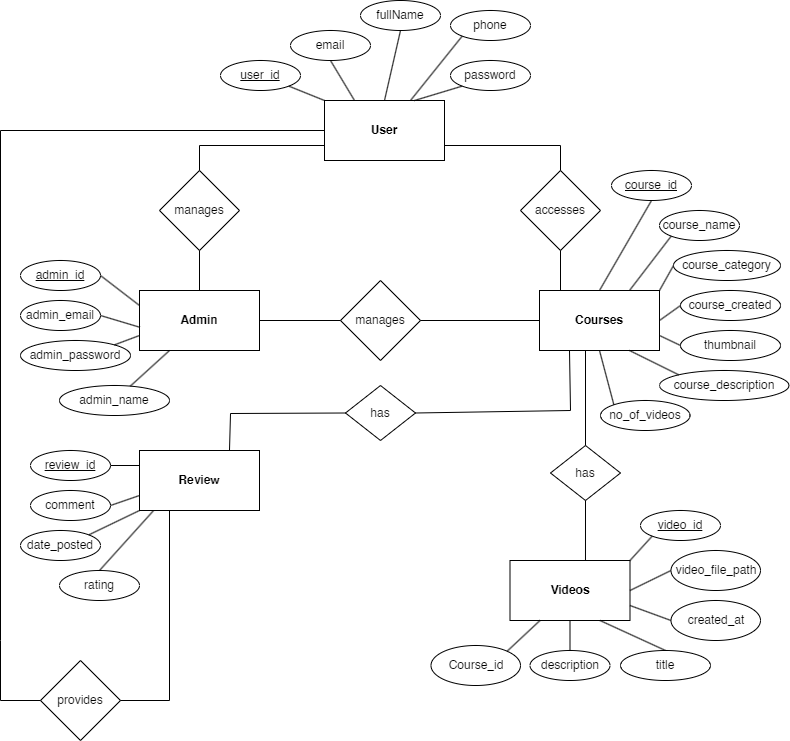

The diagram above was exported from draw.io. Its source (the exported page's mxGraphModel, read from the mxfile embedded in the PNG):
<mxGraphModel dx="1123" dy="424" grid="1" gridSize="10" guides="1" tooltips="1" connect="1" arrows="1" fold="1" page="1" pageScale="1" pageWidth="827" pageHeight="1169" math="0" shadow="0">
  <root>
    <mxCell id="0" />
    <mxCell id="1" parent="0" />
    <mxCell id="4GiubKmTV2tQM-HZc286-1" value="&lt;b&gt;User&lt;/b&gt;" style="rounded=0;whiteSpace=wrap;html=1;" parent="1" vertex="1">
      <mxGeometry x="354" y="300" width="120" height="60" as="geometry" />
    </mxCell>
    <mxCell id="4GiubKmTV2tQM-HZc286-2" value="&lt;b&gt;Review&lt;/b&gt;" style="rounded=0;whiteSpace=wrap;html=1;" parent="1" vertex="1">
      <mxGeometry x="169" y="650" width="120" height="60" as="geometry" />
    </mxCell>
    <mxCell id="4GiubKmTV2tQM-HZc286-3" value="&lt;b&gt;Admin&lt;/b&gt;" style="rounded=0;whiteSpace=wrap;html=1;" parent="1" vertex="1">
      <mxGeometry x="169" y="490" width="120" height="60" as="geometry" />
    </mxCell>
    <mxCell id="4GiubKmTV2tQM-HZc286-4" value="&lt;b&gt;Courses&lt;/b&gt;" style="rounded=0;whiteSpace=wrap;html=1;" parent="1" vertex="1">
      <mxGeometry x="569" y="490" width="120" height="60" as="geometry" />
    </mxCell>
    <mxCell id="4GiubKmTV2tQM-HZc286-5" value="&lt;b style=&quot;border-color: var(--border-color);&quot;&gt;Videos&lt;/b&gt;" style="rounded=0;whiteSpace=wrap;html=1;" parent="1" vertex="1">
      <mxGeometry x="539.5" y="760" width="120" height="60" as="geometry" />
    </mxCell>
    <mxCell id="4GiubKmTV2tQM-HZc286-6" value="manages" style="rhombus;whiteSpace=wrap;html=1;" parent="1" vertex="1">
      <mxGeometry x="189" y="370" width="80" height="80" as="geometry" />
    </mxCell>
    <mxCell id="4GiubKmTV2tQM-HZc286-7" value="" style="endArrow=none;html=1;rounded=0;entryX=0;entryY=0.75;entryDx=0;entryDy=0;exitX=0.5;exitY=0;exitDx=0;exitDy=0;" parent="1" source="4GiubKmTV2tQM-HZc286-6" target="4GiubKmTV2tQM-HZc286-1" edge="1">
      <mxGeometry width="50" height="50" relative="1" as="geometry">
        <mxPoint x="229" y="345" as="sourcePoint" />
        <mxPoint x="430" y="290" as="targetPoint" />
        <Array as="points">
          <mxPoint x="229" y="345" />
        </Array>
      </mxGeometry>
    </mxCell>
    <mxCell id="4GiubKmTV2tQM-HZc286-8" value="" style="endArrow=none;html=1;rounded=0;entryX=0.5;entryY=1;entryDx=0;entryDy=0;exitX=0.5;exitY=0;exitDx=0;exitDy=0;" parent="1" source="4GiubKmTV2tQM-HZc286-3" target="4GiubKmTV2tQM-HZc286-6" edge="1">
      <mxGeometry width="50" height="50" relative="1" as="geometry">
        <mxPoint x="260" y="480" as="sourcePoint" />
        <mxPoint x="430" y="560" as="targetPoint" />
      </mxGeometry>
    </mxCell>
    <mxCell id="4GiubKmTV2tQM-HZc286-9" value="accesses" style="rhombus;whiteSpace=wrap;html=1;" parent="1" vertex="1">
      <mxGeometry x="550" y="370" width="80" height="80" as="geometry" />
    </mxCell>
    <mxCell id="4GiubKmTV2tQM-HZc286-10" value="" style="endArrow=none;html=1;rounded=0;exitX=1;exitY=0.75;exitDx=0;exitDy=0;entryX=0.5;entryY=0;entryDx=0;entryDy=0;" parent="1" source="4GiubKmTV2tQM-HZc286-1" target="4GiubKmTV2tQM-HZc286-9" edge="1">
      <mxGeometry width="50" height="50" relative="1" as="geometry">
        <mxPoint x="440" y="390" as="sourcePoint" />
        <mxPoint x="590" y="345" as="targetPoint" />
        <Array as="points">
          <mxPoint x="590" y="345" />
        </Array>
      </mxGeometry>
    </mxCell>
    <mxCell id="4GiubKmTV2tQM-HZc286-11" value="" style="endArrow=none;html=1;rounded=0;entryX=0.5;entryY=1;entryDx=0;entryDy=0;" parent="1" target="4GiubKmTV2tQM-HZc286-9" edge="1">
      <mxGeometry width="50" height="50" relative="1" as="geometry">
        <mxPoint x="590" y="490" as="sourcePoint" />
        <mxPoint x="490" y="420" as="targetPoint" />
      </mxGeometry>
    </mxCell>
    <mxCell id="4GiubKmTV2tQM-HZc286-12" value="manages" style="rhombus;whiteSpace=wrap;html=1;" parent="1" vertex="1">
      <mxGeometry x="370" y="480" width="80" height="80" as="geometry" />
    </mxCell>
    <mxCell id="4GiubKmTV2tQM-HZc286-13" value="" style="endArrow=none;html=1;rounded=0;entryX=0;entryY=0.5;entryDx=0;entryDy=0;exitX=1;exitY=0.5;exitDx=0;exitDy=0;" parent="1" source="4GiubKmTV2tQM-HZc286-3" target="4GiubKmTV2tQM-HZc286-12" edge="1">
      <mxGeometry width="50" height="50" relative="1" as="geometry">
        <mxPoint x="440" y="620" as="sourcePoint" />
        <mxPoint x="490" y="570" as="targetPoint" />
      </mxGeometry>
    </mxCell>
    <mxCell id="4GiubKmTV2tQM-HZc286-14" value="" style="endArrow=none;html=1;rounded=0;entryX=1;entryY=0.5;entryDx=0;entryDy=0;exitX=0;exitY=0.5;exitDx=0;exitDy=0;" parent="1" source="4GiubKmTV2tQM-HZc286-4" target="4GiubKmTV2tQM-HZc286-12" edge="1">
      <mxGeometry width="50" height="50" relative="1" as="geometry">
        <mxPoint x="440" y="620" as="sourcePoint" />
        <mxPoint x="490" y="570" as="targetPoint" />
      </mxGeometry>
    </mxCell>
    <mxCell id="4GiubKmTV2tQM-HZc286-15" value="has" style="rhombus;whiteSpace=wrap;html=1;" parent="1" vertex="1">
      <mxGeometry x="375" y="585" width="70" height="55" as="geometry" />
    </mxCell>
    <mxCell id="4GiubKmTV2tQM-HZc286-16" value="" style="endArrow=none;html=1;rounded=0;entryX=0.25;entryY=1;entryDx=0;entryDy=0;exitX=1;exitY=0.5;exitDx=0;exitDy=0;" parent="1" source="4GiubKmTV2tQM-HZc286-15" target="4GiubKmTV2tQM-HZc286-4" edge="1">
      <mxGeometry width="50" height="50" relative="1" as="geometry">
        <mxPoint x="450" y="610" as="sourcePoint" />
        <mxPoint x="490" y="570" as="targetPoint" />
        <Array as="points">
          <mxPoint x="600" y="610" />
        </Array>
      </mxGeometry>
    </mxCell>
    <mxCell id="4GiubKmTV2tQM-HZc286-17" value="" style="endArrow=none;html=1;rounded=0;entryX=0;entryY=0.5;entryDx=0;entryDy=0;exitX=0.75;exitY=0;exitDx=0;exitDy=0;" parent="1" source="4GiubKmTV2tQM-HZc286-2" target="4GiubKmTV2tQM-HZc286-15" edge="1">
      <mxGeometry width="50" height="50" relative="1" as="geometry">
        <mxPoint x="440" y="620" as="sourcePoint" />
        <mxPoint x="490" y="570" as="targetPoint" />
        <Array as="points">
          <mxPoint x="260" y="613" />
        </Array>
      </mxGeometry>
    </mxCell>
    <mxCell id="4GiubKmTV2tQM-HZc286-18" value="has" style="rhombus;whiteSpace=wrap;html=1;" parent="1" vertex="1">
      <mxGeometry x="580" y="645" width="70" height="55" as="geometry" />
    </mxCell>
    <mxCell id="4GiubKmTV2tQM-HZc286-20" value="" style="endArrow=none;html=1;rounded=0;exitX=0.5;exitY=0;exitDx=0;exitDy=0;" parent="1" source="4GiubKmTV2tQM-HZc286-18" edge="1">
      <mxGeometry width="50" height="50" relative="1" as="geometry">
        <mxPoint x="440" y="620" as="sourcePoint" />
        <mxPoint x="615" y="550" as="targetPoint" />
      </mxGeometry>
    </mxCell>
    <mxCell id="4GiubKmTV2tQM-HZc286-21" value="" style="endArrow=none;html=1;rounded=0;entryX=0.5;entryY=1;entryDx=0;entryDy=0;exitX=0.629;exitY=0.002;exitDx=0;exitDy=0;exitPerimeter=0;" parent="1" source="4GiubKmTV2tQM-HZc286-5" target="4GiubKmTV2tQM-HZc286-18" edge="1">
      <mxGeometry width="50" height="50" relative="1" as="geometry">
        <mxPoint x="440.5" y="670" as="sourcePoint" />
        <mxPoint x="615.5000000000005" y="715" as="targetPoint" />
      </mxGeometry>
    </mxCell>
    <mxCell id="4GiubKmTV2tQM-HZc286-23" value="provides" style="rhombus;whiteSpace=wrap;html=1;" parent="1" vertex="1">
      <mxGeometry x="70" y="860" width="80" height="80" as="geometry" />
    </mxCell>
    <mxCell id="4GiubKmTV2tQM-HZc286-24" value="" style="endArrow=none;html=1;rounded=0;entryX=0.25;entryY=1;entryDx=0;entryDy=0;exitX=1;exitY=0.5;exitDx=0;exitDy=0;" parent="1" source="4GiubKmTV2tQM-HZc286-23" target="4GiubKmTV2tQM-HZc286-2" edge="1">
      <mxGeometry width="50" height="50" relative="1" as="geometry">
        <mxPoint x="440" y="810" as="sourcePoint" />
        <mxPoint x="610" y="790" as="targetPoint" />
        <Array as="points">
          <mxPoint x="199" y="900" />
        </Array>
      </mxGeometry>
    </mxCell>
    <mxCell id="4GiubKmTV2tQM-HZc286-25" value="" style="endArrow=none;html=1;rounded=0;entryX=0;entryY=0.5;entryDx=0;entryDy=0;exitX=0;exitY=0.5;exitDx=0;exitDy=0;" parent="1" source="4GiubKmTV2tQM-HZc286-1" target="4GiubKmTV2tQM-HZc286-23" edge="1">
      <mxGeometry width="50" height="50" relative="1" as="geometry">
        <mxPoint x="370" y="430" as="sourcePoint" />
        <mxPoint x="490" y="760" as="targetPoint" />
        <Array as="points">
          <mxPoint x="30" y="330" />
          <mxPoint x="30" y="840" />
          <mxPoint x="30" y="900" />
        </Array>
      </mxGeometry>
    </mxCell>
    <mxCell id="4GiubKmTV2tQM-HZc286-26" value="&lt;u&gt;user_id&lt;/u&gt;" style="ellipse;whiteSpace=wrap;html=1;" parent="1" vertex="1">
      <mxGeometry x="250" y="260" width="80" height="30" as="geometry" />
    </mxCell>
    <mxCell id="4GiubKmTV2tQM-HZc286-27" value="" style="endArrow=none;html=1;rounded=0;entryX=1;entryY=1;entryDx=0;entryDy=0;exitX=0;exitY=0;exitDx=0;exitDy=0;" parent="1" source="4GiubKmTV2tQM-HZc286-1" target="4GiubKmTV2tQM-HZc286-26" edge="1">
      <mxGeometry width="50" height="50" relative="1" as="geometry">
        <mxPoint x="420" y="240" as="sourcePoint" />
        <mxPoint x="470" y="190" as="targetPoint" />
      </mxGeometry>
    </mxCell>
    <mxCell id="4GiubKmTV2tQM-HZc286-28" value="email" style="ellipse;whiteSpace=wrap;html=1;" parent="1" vertex="1">
      <mxGeometry x="320" y="230" width="80" height="30" as="geometry" />
    </mxCell>
    <mxCell id="4GiubKmTV2tQM-HZc286-29" value="phone" style="ellipse;whiteSpace=wrap;html=1;" parent="1" vertex="1">
      <mxGeometry x="480" y="210" width="80" height="30" as="geometry" />
    </mxCell>
    <mxCell id="4GiubKmTV2tQM-HZc286-30" value="password" style="ellipse;whiteSpace=wrap;html=1;" parent="1" vertex="1">
      <mxGeometry x="480" y="260" width="80" height="30" as="geometry" />
    </mxCell>
    <mxCell id="4GiubKmTV2tQM-HZc286-32" value="" style="endArrow=none;html=1;rounded=0;entryX=0.5;entryY=1;entryDx=0;entryDy=0;exitX=0.25;exitY=0;exitDx=0;exitDy=0;" parent="1" source="4GiubKmTV2tQM-HZc286-1" target="4GiubKmTV2tQM-HZc286-28" edge="1">
      <mxGeometry width="50" height="50" relative="1" as="geometry">
        <mxPoint x="420" y="370" as="sourcePoint" />
        <mxPoint x="470" y="320" as="targetPoint" />
      </mxGeometry>
    </mxCell>
    <mxCell id="4GiubKmTV2tQM-HZc286-33" value="" style="endArrow=none;html=1;rounded=0;entryX=0;entryY=1;entryDx=0;entryDy=0;" parent="1" target="4GiubKmTV2tQM-HZc286-29" edge="1">
      <mxGeometry width="50" height="50" relative="1" as="geometry">
        <mxPoint x="440" y="300" as="sourcePoint" />
        <mxPoint x="480" y="240" as="targetPoint" />
      </mxGeometry>
    </mxCell>
    <mxCell id="4GiubKmTV2tQM-HZc286-34" value="" style="endArrow=none;html=1;rounded=0;entryX=0;entryY=1;entryDx=0;entryDy=0;exitX=0.75;exitY=0;exitDx=0;exitDy=0;" parent="1" source="4GiubKmTV2tQM-HZc286-1" target="4GiubKmTV2tQM-HZc286-30" edge="1">
      <mxGeometry width="50" height="50" relative="1" as="geometry">
        <mxPoint x="430" y="290" as="sourcePoint" />
        <mxPoint x="480" y="240" as="targetPoint" />
      </mxGeometry>
    </mxCell>
    <mxCell id="4GiubKmTV2tQM-HZc286-35" value="&lt;u&gt;admin_id&lt;/u&gt;" style="ellipse;whiteSpace=wrap;html=1;" parent="1" vertex="1">
      <mxGeometry x="50" y="460" width="80" height="30" as="geometry" />
    </mxCell>
    <mxCell id="4GiubKmTV2tQM-HZc286-36" value="admin_email" style="ellipse;whiteSpace=wrap;html=1;" parent="1" vertex="1">
      <mxGeometry x="50" y="500" width="80" height="30" as="geometry" />
    </mxCell>
    <mxCell id="4GiubKmTV2tQM-HZc286-37" value="admin_password" style="ellipse;whiteSpace=wrap;html=1;" parent="1" vertex="1">
      <mxGeometry x="50" y="540" width="110" height="30" as="geometry" />
    </mxCell>
    <mxCell id="4GiubKmTV2tQM-HZc286-38" value="" style="endArrow=none;html=1;rounded=0;entryX=1;entryY=0.5;entryDx=0;entryDy=0;exitX=0;exitY=0.25;exitDx=0;exitDy=0;" parent="1" source="4GiubKmTV2tQM-HZc286-3" target="4GiubKmTV2tQM-HZc286-35" edge="1">
      <mxGeometry width="50" height="50" relative="1" as="geometry">
        <mxPoint x="230" y="580" as="sourcePoint" />
        <mxPoint x="280" y="530" as="targetPoint" />
      </mxGeometry>
    </mxCell>
    <mxCell id="4GiubKmTV2tQM-HZc286-39" value="" style="endArrow=none;html=1;rounded=0;entryX=1;entryY=0.5;entryDx=0;entryDy=0;exitX=0.003;exitY=0.613;exitDx=0;exitDy=0;exitPerimeter=0;" parent="1" source="4GiubKmTV2tQM-HZc286-3" target="4GiubKmTV2tQM-HZc286-36" edge="1">
      <mxGeometry width="50" height="50" relative="1" as="geometry">
        <mxPoint x="230" y="580" as="sourcePoint" />
        <mxPoint x="280" y="530" as="targetPoint" />
      </mxGeometry>
    </mxCell>
    <mxCell id="4GiubKmTV2tQM-HZc286-40" value="" style="endArrow=none;html=1;rounded=0;entryX=1;entryY=0;entryDx=0;entryDy=0;exitX=0;exitY=0.75;exitDx=0;exitDy=0;" parent="1" source="4GiubKmTV2tQM-HZc286-3" target="4GiubKmTV2tQM-HZc286-37" edge="1">
      <mxGeometry width="50" height="50" relative="1" as="geometry">
        <mxPoint x="230" y="580" as="sourcePoint" />
        <mxPoint x="280" y="530" as="targetPoint" />
      </mxGeometry>
    </mxCell>
    <mxCell id="4GiubKmTV2tQM-HZc286-41" value="&lt;u&gt;review_id&lt;/u&gt;" style="ellipse;whiteSpace=wrap;html=1;" parent="1" vertex="1">
      <mxGeometry x="60" y="650" width="80" height="30" as="geometry" />
    </mxCell>
    <mxCell id="4GiubKmTV2tQM-HZc286-42" value="comment" style="ellipse;whiteSpace=wrap;html=1;" parent="1" vertex="1">
      <mxGeometry x="60" y="690" width="80" height="30" as="geometry" />
    </mxCell>
    <mxCell id="4GiubKmTV2tQM-HZc286-45" value="date_posted" style="ellipse;whiteSpace=wrap;html=1;" parent="1" vertex="1">
      <mxGeometry x="50" y="730" width="80" height="30" as="geometry" />
    </mxCell>
    <mxCell id="4GiubKmTV2tQM-HZc286-46" value="" style="endArrow=none;html=1;rounded=0;entryX=0;entryY=0.25;entryDx=0;entryDy=0;exitX=1;exitY=0.5;exitDx=0;exitDy=0;" parent="1" source="4GiubKmTV2tQM-HZc286-41" target="4GiubKmTV2tQM-HZc286-2" edge="1">
      <mxGeometry width="50" height="50" relative="1" as="geometry">
        <mxPoint x="230" y="750" as="sourcePoint" />
        <mxPoint x="280" y="700" as="targetPoint" />
      </mxGeometry>
    </mxCell>
    <mxCell id="4GiubKmTV2tQM-HZc286-47" value="" style="endArrow=none;html=1;rounded=0;entryX=0;entryY=0.75;entryDx=0;entryDy=0;exitX=1;exitY=0.5;exitDx=0;exitDy=0;" parent="1" source="4GiubKmTV2tQM-HZc286-42" target="4GiubKmTV2tQM-HZc286-2" edge="1">
      <mxGeometry width="50" height="50" relative="1" as="geometry">
        <mxPoint x="230" y="750" as="sourcePoint" />
        <mxPoint x="280" y="700" as="targetPoint" />
      </mxGeometry>
    </mxCell>
    <mxCell id="4GiubKmTV2tQM-HZc286-50" value="" style="endArrow=none;html=1;rounded=0;entryX=0;entryY=1;entryDx=0;entryDy=0;exitX=1;exitY=0;exitDx=0;exitDy=0;" parent="1" source="4GiubKmTV2tQM-HZc286-45" target="4GiubKmTV2tQM-HZc286-2" edge="1">
      <mxGeometry width="50" height="50" relative="1" as="geometry">
        <mxPoint x="230" y="750" as="sourcePoint" />
        <mxPoint x="280" y="700" as="targetPoint" />
      </mxGeometry>
    </mxCell>
    <mxCell id="4GiubKmTV2tQM-HZc286-56" value="" style="endArrow=none;html=1;rounded=0;entryX=0.75;entryY=1;entryDx=0;entryDy=0;exitX=0.5;exitY=0;exitDx=0;exitDy=0;" parent="1" source="4GiubKmTV2tQM-HZc286-92" target="4GiubKmTV2tQM-HZc286-5" edge="1">
      <mxGeometry width="50" height="50" relative="1" as="geometry">
        <mxPoint x="671" y="726" as="sourcePoint" />
        <mxPoint x="650.5" y="760" as="targetPoint" />
      </mxGeometry>
    </mxCell>
    <mxCell id="4GiubKmTV2tQM-HZc286-57" value="" style="endArrow=none;html=1;rounded=0;entryX=1;entryY=0.5;entryDx=0;entryDy=0;exitX=0;exitY=0.5;exitDx=0;exitDy=0;" parent="1" source="4GiubKmTV2tQM-HZc286-90" target="4GiubKmTV2tQM-HZc286-5" edge="1">
      <mxGeometry width="50" height="50" relative="1" as="geometry">
        <mxPoint x="700.4999999999948" y="755" as="sourcePoint" />
        <mxPoint x="650.5" y="780" as="targetPoint" />
      </mxGeometry>
    </mxCell>
    <mxCell id="4GiubKmTV2tQM-HZc286-62" value="&lt;u&gt;course_id&lt;/u&gt;" style="ellipse;whiteSpace=wrap;html=1;" parent="1" vertex="1">
      <mxGeometry x="641" y="370" width="80" height="30" as="geometry" />
    </mxCell>
    <mxCell id="4GiubKmTV2tQM-HZc286-64" value="no_of_videos" style="ellipse;whiteSpace=wrap;html=1;" parent="1" vertex="1">
      <mxGeometry x="630" y="600" width="89.5" height="30" as="geometry" />
    </mxCell>
    <mxCell id="4GiubKmTV2tQM-HZc286-65" value="course_description" style="ellipse;whiteSpace=wrap;html=1;" parent="1" vertex="1">
      <mxGeometry x="689" y="570" width="129.5" height="30" as="geometry" />
    </mxCell>
    <mxCell id="4GiubKmTV2tQM-HZc286-66" value="course_created" style="ellipse;whiteSpace=wrap;html=1;" parent="1" vertex="1">
      <mxGeometry x="710" y="490" width="100" height="30" as="geometry" />
    </mxCell>
    <mxCell id="4GiubKmTV2tQM-HZc286-67" value="course_name" style="ellipse;whiteSpace=wrap;html=1;" parent="1" vertex="1">
      <mxGeometry x="689" y="410" width="80" height="30" as="geometry" />
    </mxCell>
    <mxCell id="4GiubKmTV2tQM-HZc286-72" value="" style="endArrow=none;html=1;rounded=0;entryX=0.5;entryY=1;entryDx=0;entryDy=0;exitX=0.5;exitY=0;exitDx=0;exitDy=0;" parent="1" source="4GiubKmTV2tQM-HZc286-4" target="4GiubKmTV2tQM-HZc286-62" edge="1">
      <mxGeometry width="50" height="50" relative="1" as="geometry">
        <mxPoint x="640" y="540" as="sourcePoint" />
        <mxPoint x="690" y="490" as="targetPoint" />
      </mxGeometry>
    </mxCell>
    <mxCell id="4GiubKmTV2tQM-HZc286-73" value="" style="endArrow=none;html=1;rounded=0;entryX=0;entryY=1;entryDx=0;entryDy=0;exitX=0.75;exitY=0;exitDx=0;exitDy=0;" parent="1" source="4GiubKmTV2tQM-HZc286-4" target="4GiubKmTV2tQM-HZc286-67" edge="1">
      <mxGeometry width="50" height="50" relative="1" as="geometry">
        <mxPoint x="640" y="540" as="sourcePoint" />
        <mxPoint x="690" y="490" as="targetPoint" />
      </mxGeometry>
    </mxCell>
    <mxCell id="4GiubKmTV2tQM-HZc286-74" value="" style="endArrow=none;html=1;rounded=0;entryX=0;entryY=0.5;entryDx=0;entryDy=0;exitX=1;exitY=0;exitDx=0;exitDy=0;" parent="1" source="4GiubKmTV2tQM-HZc286-4" target="6UsurQ4ZhvqOjuhj6xpq-11" edge="1">
      <mxGeometry width="50" height="50" relative="1" as="geometry">
        <mxPoint x="690" y="490" as="sourcePoint" />
        <mxPoint x="730" y="485" as="targetPoint" />
      </mxGeometry>
    </mxCell>
    <mxCell id="4GiubKmTV2tQM-HZc286-75" value="" style="endArrow=none;html=1;rounded=0;entryX=0;entryY=0.5;entryDx=0;entryDy=0;exitX=1;exitY=0.5;exitDx=0;exitDy=0;" parent="1" source="4GiubKmTV2tQM-HZc286-4" target="4GiubKmTV2tQM-HZc286-66" edge="1">
      <mxGeometry width="50" height="50" relative="1" as="geometry">
        <mxPoint x="640" y="540" as="sourcePoint" />
        <mxPoint x="690" y="490" as="targetPoint" />
      </mxGeometry>
    </mxCell>
    <mxCell id="4GiubKmTV2tQM-HZc286-76" value="" style="endArrow=none;html=1;rounded=0;entryX=0;entryY=0;entryDx=0;entryDy=0;exitX=0.75;exitY=1;exitDx=0;exitDy=0;" parent="1" source="4GiubKmTV2tQM-HZc286-4" target="4GiubKmTV2tQM-HZc286-65" edge="1">
      <mxGeometry width="50" height="50" relative="1" as="geometry">
        <mxPoint x="640" y="540" as="sourcePoint" />
        <mxPoint x="690" y="490" as="targetPoint" />
      </mxGeometry>
    </mxCell>
    <mxCell id="4GiubKmTV2tQM-HZc286-77" value="" style="endArrow=none;html=1;rounded=0;entryX=0;entryY=0;entryDx=0;entryDy=0;exitX=0.5;exitY=1;exitDx=0;exitDy=0;" parent="1" source="4GiubKmTV2tQM-HZc286-4" target="4GiubKmTV2tQM-HZc286-64" edge="1">
      <mxGeometry width="50" height="50" relative="1" as="geometry">
        <mxPoint x="640" y="540" as="sourcePoint" />
        <mxPoint x="690" y="490" as="targetPoint" />
      </mxGeometry>
    </mxCell>
    <mxCell id="4GiubKmTV2tQM-HZc286-89" value="rating" style="ellipse;whiteSpace=wrap;html=1;" parent="1" vertex="1">
      <mxGeometry x="89" y="770" width="80" height="30" as="geometry" />
    </mxCell>
    <mxCell id="4GiubKmTV2tQM-HZc286-90" value="video_file_path" style="ellipse;whiteSpace=wrap;html=1;" parent="1" vertex="1">
      <mxGeometry x="700.5" y="750" width="89.5" height="40" as="geometry" />
    </mxCell>
    <mxCell id="4GiubKmTV2tQM-HZc286-92" value="title" style="ellipse;whiteSpace=wrap;html=1;" parent="1" vertex="1">
      <mxGeometry x="650" y="850" width="90" height="30" as="geometry" />
    </mxCell>
    <mxCell id="4GiubKmTV2tQM-HZc286-93" value="description" style="ellipse;whiteSpace=wrap;html=1;" parent="1" vertex="1">
      <mxGeometry x="559.5" y="850" width="80" height="30" as="geometry" />
    </mxCell>
    <mxCell id="4GiubKmTV2tQM-HZc286-94" value="&lt;u&gt;video_id&lt;/u&gt;" style="ellipse;whiteSpace=wrap;html=1;" parent="1" vertex="1">
      <mxGeometry x="670" y="710" width="80" height="30" as="geometry" />
    </mxCell>
    <mxCell id="4GiubKmTV2tQM-HZc286-96" value="created_at" style="ellipse;whiteSpace=wrap;html=1;" parent="1" vertex="1">
      <mxGeometry x="700.5" y="800" width="89.5" height="40" as="geometry" />
    </mxCell>
    <mxCell id="4GiubKmTV2tQM-HZc286-97" value="" style="endArrow=none;html=1;rounded=0;exitX=0.5;exitY=0;exitDx=0;exitDy=0;entryX=0.114;entryY=1.008;entryDx=0;entryDy=0;entryPerimeter=0;" parent="1" source="4GiubKmTV2tQM-HZc286-89" target="4GiubKmTV2tQM-HZc286-2" edge="1">
      <mxGeometry width="50" height="50" relative="1" as="geometry">
        <mxPoint x="490" y="720" as="sourcePoint" />
        <mxPoint x="190" y="720" as="targetPoint" />
      </mxGeometry>
    </mxCell>
    <mxCell id="4GiubKmTV2tQM-HZc286-98" value="" style="endArrow=none;html=1;rounded=0;entryX=1;entryY=0;entryDx=0;entryDy=0;exitX=0;exitY=1;exitDx=0;exitDy=0;" parent="1" source="4GiubKmTV2tQM-HZc286-94" target="4GiubKmTV2tQM-HZc286-5" edge="1">
      <mxGeometry width="50" height="50" relative="1" as="geometry">
        <mxPoint x="390" y="700" as="sourcePoint" />
        <mxPoint x="440" y="650" as="targetPoint" />
      </mxGeometry>
    </mxCell>
    <mxCell id="4GiubKmTV2tQM-HZc286-99" value="" style="endArrow=none;html=1;rounded=0;entryX=0;entryY=0.5;entryDx=0;entryDy=0;exitX=1;exitY=0.75;exitDx=0;exitDy=0;" parent="1" source="4GiubKmTV2tQM-HZc286-5" target="4GiubKmTV2tQM-HZc286-96" edge="1">
      <mxGeometry width="50" height="50" relative="1" as="geometry">
        <mxPoint x="670" y="820" as="sourcePoint" />
        <mxPoint x="720" y="770" as="targetPoint" />
      </mxGeometry>
    </mxCell>
    <mxCell id="4GiubKmTV2tQM-HZc286-100" value="" style="endArrow=none;html=1;rounded=0;entryX=0.5;entryY=1;entryDx=0;entryDy=0;exitX=0.5;exitY=0;exitDx=0;exitDy=0;" parent="1" source="4GiubKmTV2tQM-HZc286-93" target="4GiubKmTV2tQM-HZc286-5" edge="1">
      <mxGeometry width="50" height="50" relative="1" as="geometry">
        <mxPoint x="670" y="820" as="sourcePoint" />
        <mxPoint x="720" y="770" as="targetPoint" />
      </mxGeometry>
    </mxCell>
    <mxCell id="6UsurQ4ZhvqOjuhj6xpq-1" value="fullName" style="ellipse;whiteSpace=wrap;html=1;" vertex="1" parent="1">
      <mxGeometry x="390" y="200" width="80" height="30" as="geometry" />
    </mxCell>
    <mxCell id="6UsurQ4ZhvqOjuhj6xpq-2" value="" style="endArrow=none;html=1;rounded=0;exitX=0.5;exitY=1;exitDx=0;exitDy=0;entryX=0.5;entryY=0;entryDx=0;entryDy=0;" edge="1" parent="1" source="6UsurQ4ZhvqOjuhj6xpq-1" target="4GiubKmTV2tQM-HZc286-1">
      <mxGeometry width="50" height="50" relative="1" as="geometry">
        <mxPoint x="370" y="340" as="sourcePoint" />
        <mxPoint x="420" y="290" as="targetPoint" />
      </mxGeometry>
    </mxCell>
    <mxCell id="6UsurQ4ZhvqOjuhj6xpq-5" value="admin_name" style="ellipse;whiteSpace=wrap;html=1;" vertex="1" parent="1">
      <mxGeometry x="89" y="585" width="110" height="30" as="geometry" />
    </mxCell>
    <mxCell id="6UsurQ4ZhvqOjuhj6xpq-7" value="" style="endArrow=none;html=1;rounded=0;entryX=0.25;entryY=1;entryDx=0;entryDy=0;" edge="1" parent="1" source="6UsurQ4ZhvqOjuhj6xpq-5" target="4GiubKmTV2tQM-HZc286-3">
      <mxGeometry width="50" height="50" relative="1" as="geometry">
        <mxPoint x="210" y="640" as="sourcePoint" />
        <mxPoint x="260" y="590" as="targetPoint" />
      </mxGeometry>
    </mxCell>
    <mxCell id="6UsurQ4ZhvqOjuhj6xpq-9" value="Course_id" style="ellipse;whiteSpace=wrap;html=1;" vertex="1" parent="1">
      <mxGeometry x="460.5" y="845" width="89.5" height="40" as="geometry" />
    </mxCell>
    <mxCell id="6UsurQ4ZhvqOjuhj6xpq-10" value="" style="endArrow=none;html=1;rounded=0;entryX=0.25;entryY=1;entryDx=0;entryDy=0;exitX=1;exitY=0;exitDx=0;exitDy=0;" edge="1" parent="1" source="6UsurQ4ZhvqOjuhj6xpq-9" target="4GiubKmTV2tQM-HZc286-5">
      <mxGeometry width="50" height="50" relative="1" as="geometry">
        <mxPoint x="560" y="840" as="sourcePoint" />
        <mxPoint x="610" y="790" as="targetPoint" />
      </mxGeometry>
    </mxCell>
    <mxCell id="6UsurQ4ZhvqOjuhj6xpq-11" value="course_category" style="ellipse;whiteSpace=wrap;html=1;" vertex="1" parent="1">
      <mxGeometry x="703" y="450" width="107" height="30" as="geometry" />
    </mxCell>
    <mxCell id="6UsurQ4ZhvqOjuhj6xpq-13" value="thumbnail" style="ellipse;whiteSpace=wrap;html=1;" vertex="1" parent="1">
      <mxGeometry x="710" y="530" width="100" height="30" as="geometry" />
    </mxCell>
    <mxCell id="6UsurQ4ZhvqOjuhj6xpq-14" value="" style="endArrow=none;html=1;rounded=0;entryX=0;entryY=0.5;entryDx=0;entryDy=0;exitX=1;exitY=0.75;exitDx=0;exitDy=0;" edge="1" parent="1" source="4GiubKmTV2tQM-HZc286-4" target="6UsurQ4ZhvqOjuhj6xpq-13">
      <mxGeometry width="50" height="50" relative="1" as="geometry">
        <mxPoint x="560" y="540" as="sourcePoint" />
        <mxPoint x="610" y="490" as="targetPoint" />
      </mxGeometry>
    </mxCell>
  </root>
</mxGraphModel>